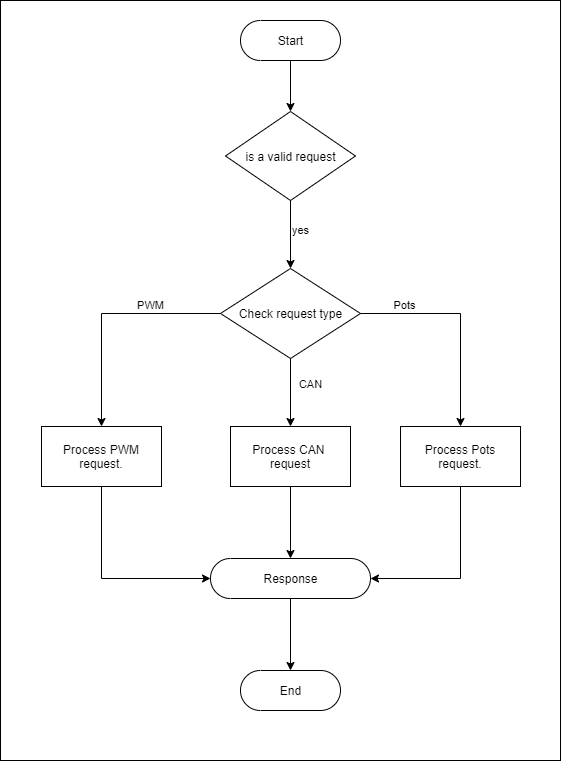

The diagram above was exported from draw.io. Its source (the exported page's mxGraphModel, read from the mxfile embedded in the PNG):
<mxGraphModel dx="895" dy="414" grid="1" gridSize="10" guides="1" tooltips="1" connect="1" arrows="1" fold="1" page="1" pageScale="1" pageWidth="850" pageHeight="1100" background="#ffffff" math="0" shadow="0">
  <root>
    <mxCell id="0" />
    <mxCell id="1" parent="0" />
    <mxCell id="117" value="" style="rounded=0;whiteSpace=wrap;html=1;labelBackgroundColor=none;fontColor=#000000;strokeColor=#000000;fillColor=none;" parent="1" vertex="1">
      <mxGeometry x="80" y="40" width="560" height="760" as="geometry" />
    </mxCell>
    <mxCell id="88" value="" style="edgeStyle=orthogonalEdgeStyle;rounded=0;orthogonalLoop=1;jettySize=auto;html=1;strokeColor=#000000;" parent="1" source="86" target="87" edge="1">
      <mxGeometry relative="1" as="geometry" />
    </mxCell>
    <mxCell id="86" value="&lt;font color=&quot;#000000&quot;&gt;Start&lt;/font&gt;" style="html=1;dashed=0;whitespace=wrap;shape=mxgraph.dfd.start;fillColor=none;strokeColor=#000000;" parent="1" vertex="1">
      <mxGeometry x="320" y="60" width="100" height="40" as="geometry" />
    </mxCell>
    <mxCell id="94" value="" style="edgeStyle=orthogonalEdgeStyle;rounded=0;orthogonalLoop=1;jettySize=auto;html=1;strokeColor=#000000;entryX=0.5;entryY=0;entryDx=0;entryDy=0;" parent="1" source="87" target="95" edge="1">
      <mxGeometry relative="1" as="geometry">
        <mxPoint x="370" y="380" as="targetPoint" />
      </mxGeometry>
    </mxCell>
    <mxCell id="105" value="&lt;br&gt;yes" style="edgeLabel;html=1;align=center;verticalAlign=middle;resizable=0;points=[];fontColor=#000000;labelBackgroundColor=none;" parent="94" vertex="1" connectable="0">
      <mxGeometry x="0.25" y="4" relative="1" as="geometry">
        <mxPoint x="6" y="-20" as="offset" />
      </mxGeometry>
    </mxCell>
    <mxCell id="87" value="&lt;font color=&quot;#000000&quot;&gt;is a valid request&lt;/font&gt;" style="shape=rhombus;html=1;dashed=0;whitespace=wrap;perimeter=rhombusPerimeter;strokeColor=#000000;fillColor=none;" parent="1" vertex="1">
      <mxGeometry x="305" y="151" width="130" height="89" as="geometry" />
    </mxCell>
    <mxCell id="99" value="" style="edgeStyle=orthogonalEdgeStyle;rounded=0;orthogonalLoop=1;jettySize=auto;html=1;strokeColor=#000000;" parent="1" source="95" target="98" edge="1">
      <mxGeometry relative="1" as="geometry" />
    </mxCell>
    <mxCell id="108" value="PWM" style="edgeLabel;html=1;align=center;verticalAlign=bottom;resizable=0;points=[];fontColor=#000000;labelBackgroundColor=none;" parent="99" vertex="1" connectable="0">
      <mxGeometry x="0.2538" y="-5" relative="1" as="geometry">
        <mxPoint x="54" y="-27" as="offset" />
      </mxGeometry>
    </mxCell>
    <mxCell id="101" value="" style="edgeStyle=orthogonalEdgeStyle;rounded=0;orthogonalLoop=1;jettySize=auto;html=1;strokeColor=#000000;" parent="1" source="95" target="100" edge="1">
      <mxGeometry relative="1" as="geometry" />
    </mxCell>
    <mxCell id="110" value="CAN" style="edgeLabel;html=1;align=center;verticalAlign=middle;resizable=0;points=[];fontColor=#000000;labelBackgroundColor=none;" parent="101" vertex="1" connectable="0">
      <mxGeometry x="-0.2364" y="-2" relative="1" as="geometry">
        <mxPoint x="22" as="offset" />
      </mxGeometry>
    </mxCell>
    <mxCell id="103" value="" style="edgeStyle=orthogonalEdgeStyle;rounded=0;orthogonalLoop=1;jettySize=auto;html=1;strokeColor=#000000;" parent="1" source="95" target="102" edge="1">
      <mxGeometry relative="1" as="geometry" />
    </mxCell>
    <mxCell id="109" value="Pots" style="edgeLabel;html=1;align=center;verticalAlign=bottom;resizable=0;points=[];fontColor=#000000;labelBackgroundColor=none;" parent="103" vertex="1" connectable="0">
      <mxGeometry x="-0.592" y="9" relative="1" as="geometry">
        <mxPoint y="9" as="offset" />
      </mxGeometry>
    </mxCell>
    <mxCell id="95" value="&lt;font color=&quot;#000000&quot;&gt;Check request type&lt;/font&gt;" style="shape=rhombus;html=1;dashed=0;whitespace=wrap;perimeter=rhombusPerimeter;fillColor=none;strokeColor=#000000;" parent="1" vertex="1">
      <mxGeometry x="300" y="308" width="140" height="90" as="geometry" />
    </mxCell>
    <mxCell id="119" value="" style="edgeStyle=orthogonalEdgeStyle;rounded=0;orthogonalLoop=1;jettySize=auto;html=1;strokeColor=#000000;" parent="1" source="97" target="118" edge="1">
      <mxGeometry relative="1" as="geometry" />
    </mxCell>
    <mxCell id="97" value="&lt;font color=&quot;#000000&quot;&gt;Response&lt;br&gt;&lt;/font&gt;" style="html=1;dashed=0;whitespace=wrap;shape=mxgraph.dfd.start;fillColor=none;strokeColor=#000000;" parent="1" vertex="1">
      <mxGeometry x="290" y="598" width="160" height="40" as="geometry" />
    </mxCell>
    <mxCell id="111" style="edgeStyle=orthogonalEdgeStyle;rounded=0;orthogonalLoop=1;jettySize=auto;html=1;entryX=0;entryY=0.5;entryDx=0;entryDy=0;entryPerimeter=0;fontColor=#000000;strokeColor=#000000;" parent="1" source="98" target="97" edge="1">
      <mxGeometry relative="1" as="geometry">
        <Array as="points">
          <mxPoint x="181" y="618" />
        </Array>
      </mxGeometry>
    </mxCell>
    <mxCell id="98" value="&lt;font color=&quot;#000000&quot;&gt;Process PWM request.&lt;/font&gt;" style="whiteSpace=wrap;html=1;dashed=0;fillColor=none;strokeColor=#000000;" parent="1" vertex="1">
      <mxGeometry x="121" y="466" width="120" height="60" as="geometry" />
    </mxCell>
    <mxCell id="114" style="edgeStyle=orthogonalEdgeStyle;rounded=0;orthogonalLoop=1;jettySize=auto;html=1;fontColor=#000000;strokeColor=#000000;" parent="1" source="100" target="97" edge="1">
      <mxGeometry relative="1" as="geometry" />
    </mxCell>
    <mxCell id="100" value="&lt;span style=&quot;color: rgb(0 , 0 , 0)&quot;&gt;Process CAN &lt;br&gt;request&lt;/span&gt;" style="whiteSpace=wrap;html=1;dashed=0;fillColor=none;strokeColor=#000000;" parent="1" vertex="1">
      <mxGeometry x="310" y="466" width="120" height="60" as="geometry" />
    </mxCell>
    <mxCell id="113" style="edgeStyle=orthogonalEdgeStyle;rounded=0;orthogonalLoop=1;jettySize=auto;html=1;entryX=1;entryY=0.5;entryDx=0;entryDy=0;entryPerimeter=0;fontColor=#000000;strokeColor=#000000;" parent="1" source="102" target="97" edge="1">
      <mxGeometry relative="1" as="geometry">
        <Array as="points">
          <mxPoint x="540" y="618" />
        </Array>
      </mxGeometry>
    </mxCell>
    <mxCell id="102" value="&lt;span style=&quot;color: rgb(0 , 0 , 0)&quot;&gt;Process Pots&lt;br&gt;request.&lt;/span&gt;" style="whiteSpace=wrap;html=1;dashed=0;fillColor=none;strokeColor=#000000;" parent="1" vertex="1">
      <mxGeometry x="480" y="466" width="120" height="60" as="geometry" />
    </mxCell>
    <mxCell id="118" value="&lt;font color=&quot;#000000&quot;&gt;End&lt;br&gt;&lt;/font&gt;" style="html=1;dashed=0;whitespace=wrap;shape=mxgraph.dfd.start;fillColor=none;strokeColor=#000000;" parent="1" vertex="1">
      <mxGeometry x="320" y="710" width="100" height="40" as="geometry" />
    </mxCell>
  </root>
</mxGraphModel>